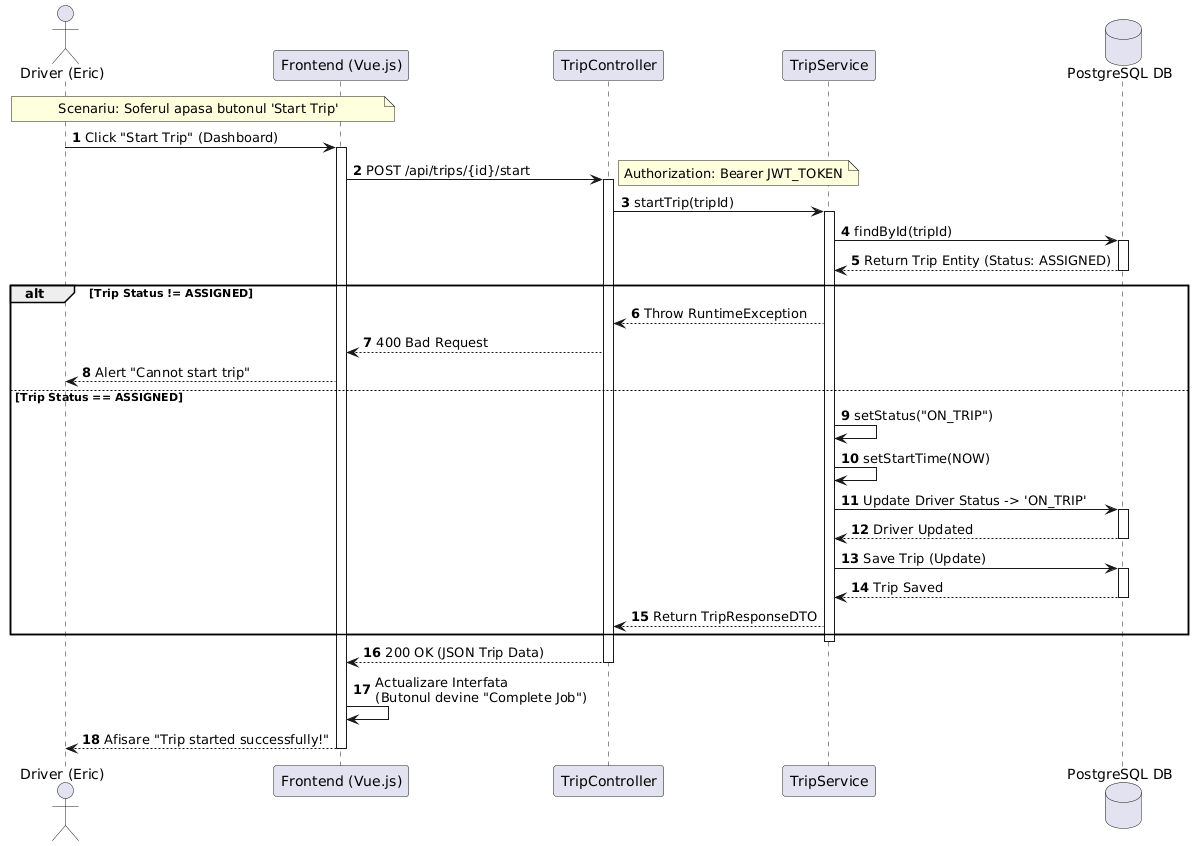

The diagram above was rendered by PlantUML. Its source (embedded in the PNG):
@startuml
autonumber

actor "Driver (Eric)" as Driver
participant "Frontend (Vue.js)" as UI
participant "TripController" as API
participant "TripService" as Service
database "PostgreSQL DB" as DB

note over Driver, UI : Scenariu: Soferul apasa butonul 'Start Trip'

Driver -> UI : Click "Start Trip" (Dashboard)
activate UI

UI -> API : POST /api/trips/{id}/start
note right : Authorization: Bearer JWT_TOKEN

activate API
API -> Service : startTrip(tripId)
activate Service

Service -> DB : findById(tripId)
activate DB
DB --> Service : Return Trip Entity (Status: ASSIGNED)
deactivate DB

alt Trip Status != ASSIGNED
    Service --> API : Throw RuntimeException
    API --> UI : 400 Bad Request
    UI --> Driver : Alert "Cannot start trip"
else Trip Status == ASSIGNED
    Service -> Service : setStatus("ON_TRIP")
    Service -> Service : setStartTime(NOW)
    
    Service -> DB : Update Driver Status -> 'ON_TRIP'
    activate DB
    DB --> Service : Driver Updated
    deactivate DB
    
    Service -> DB : Save Trip (Update)
    activate DB
    DB --> Service : Trip Saved
    deactivate DB
    
    Service --> API : Return TripResponseDTO
end

deactivate Service

API --> UI : 200 OK (JSON Trip Data)
deactivate API

UI -> UI : Actualizare Interfata\n(Butonul devine "Complete Job")
UI --> Driver : Afisare "Trip started successfully!"
deactivate UI
@enduml